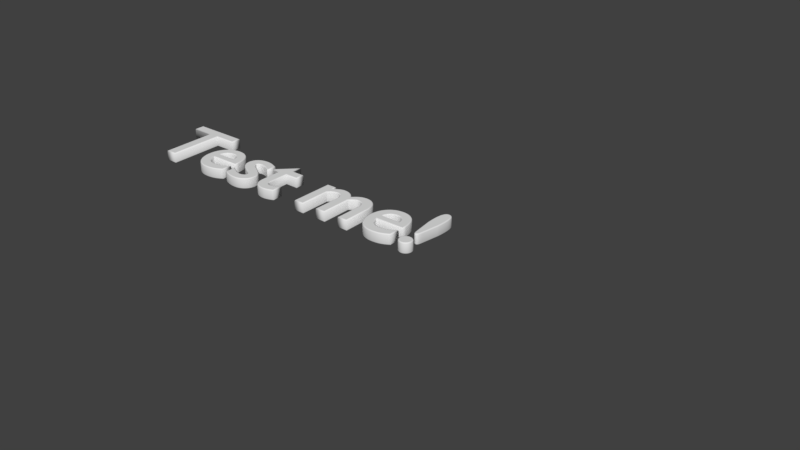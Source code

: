 # Source: with_font.blend  (saved by Blender 2.79.3; exported with 4.5.12 LTS)
import bpy
from mathutils import Matrix  # noqa: F401  (used for matrix-valued properties, if any)

bpy.ops.wm.read_factory_settings(use_empty=True)
scene = bpy.context.scene
scene.name = 'Scene'

# ---- collections
col_collection_1 = bpy.data.collections.new('Collection 1'); scene.collection.children.link(col_collection_1)

# ---- world
world_world = bpy.data.worlds.new('World'); scene.world = world_world
world_world.use_nodes = True; world_world.node_tree.nodes.clear()
_N = world_world.node_tree.nodes; _L = world_world.node_tree.links
n0 = _N.new('ShaderNodeOutputWorld'); n0.name = 'World Output'; n0.location = (300, 300)
n1 = _N.new('ShaderNodeBackground'); n1.name = 'Background'; n1.location = (10, 300)
n1.inputs[0].default_value = (0.05088, 0.05088, 0.05088, 1.0)
n2 = _N.new('ShaderNodeTexEnvironment'); n2.name = 'Environment Texture'; n2.location = (-224, 300)
n2.width = 140
n3 = _N.new('ShaderNodeMapping'); n3.name = 'Mapping'; n3.location = (-614, 294)
n4 = _N.new('ShaderNodeTexCoord'); n4.name = 'Texture Coordinate'; n4.location = (-814, 275)
_L.new(n1.outputs[0], n0.inputs[0])
_L.new(n4.outputs[0], n3.inputs[0])
_L.new(n3.outputs[0], n2.inputs[0])
n0.is_active_output = True
world_world.color = (0.05088, 0.05088, 0.05088)
world_world.use_sun_shadow = False
world_world.sun_shadow_jitter_overblur = 0.0
world_world.cycles.sampling_method = 'MANUAL'

# ---- curves / text
txt_text = bpy.data.curves.new('Text', 'FONT')
txt_text.dimensions = '2D'
txt_text.body = 'Test me!'
txt_text.use_path_clamp = True
txt_text.bevel_resolution = 1
txt_text.offset = 0.0005
txt_text.extrude = 0.0468
txt_text.bevel_depth = 0.0108

# ---- objects
ob_text = bpy.data.objects.new('Text', txt_text)

# ---- transforms, parenting, visibility, modifiers, constraints
ob_text.location = (0.0, 0.0, 0.0)
ob_text.lineart.crease_threshold = 0.0

# ---- collection membership
col_collection_1.objects.link(ob_text)

# ---- scene / render settings (as saved in the file)
scene.frame_start = 1; scene.frame_end = 250; scene.frame_set(1)
scene.render.engine = 'CYCLES'
scene.render.image_settings.file_format = 'FFMPEG'
scene.render.resolution_percentage = 50
scene.render.dither_intensity = 0.0
scene.cycles.use_denoising = False
scene.cycles.samples = 128
scene.cycles.sampling_pattern = 'TABULATED_SOBOL'
scene.cycles.use_adaptive_sampling = False
scene.cycles.use_light_tree = False
scene.view_settings.view_transform = 'Standard'
bpy.context.view_layer.update()

# ---- added for rendering (the .blend has no active camera and no usable light): camera, sun
cam_auto = bpy.data.cameras.new('AutoCamera')
cam_auto.lens = 50.0
cam_auto.sensor_width = 36.0
cam_auto.clip_end = 1000.0
ob_auto_camera = bpy.data.objects.new('AutoCamera', cam_auto)
scene.collection.objects.link(ob_auto_camera)
ob_auto_camera.location = (9.07994, -6.76593, 4.72395)
ob_auto_camera.rotation_euler = (1.09748, -7.21219e-08, 0.694738)
scene.camera = ob_auto_camera
light_auto_sun = bpy.data.lights.new('AutoSun', 'SUN')
light_auto_sun.energy = 3.0
light_auto_sun.angle = 0.0523599
ob_auto_sun = bpy.data.objects.new('AutoSun', light_auto_sun)
scene.collection.objects.link(ob_auto_sun)
ob_auto_sun.rotation_euler = (0.872665, 0.174533, 0.523599)
bpy.context.view_layer.update()
